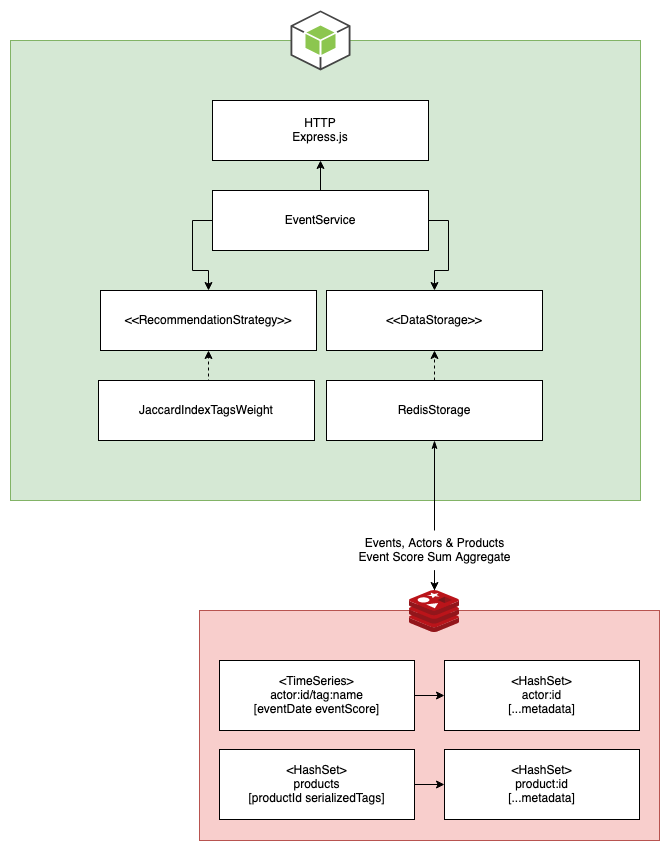

The diagram above was exported from draw.io. Its source (the exported page's mxGraphModel, read from the mxfile embedded in the PNG):
<mxGraphModel dx="1783" dy="1025" grid="1" gridSize="10" guides="1" tooltips="1" connect="1" arrows="1" fold="1" page="1" pageScale="1" pageWidth="827" pageHeight="1169" math="0" shadow="0">
  <root>
    <mxCell id="0" />
    <mxCell id="1" parent="0" />
    <mxCell id="r0pruG9ZnMZQPcUSS0aJ-5" value="" style="rounded=0;whiteSpace=wrap;html=1;fillColor=#d5e8d4;strokeColor=#82b366;" vertex="1" parent="1">
      <mxGeometry x="90" y="290" width="630" height="460" as="geometry" />
    </mxCell>
    <mxCell id="r0pruG9ZnMZQPcUSS0aJ-6" value="" style="outlineConnect=0;dashed=0;verticalLabelPosition=bottom;verticalAlign=top;align=center;html=1;shape=mxgraph.aws3.android;fillColor=#8CC64F;gradientColor=none;" vertex="1" parent="1">
      <mxGeometry x="370" y="260" width="60" height="60" as="geometry" />
    </mxCell>
    <mxCell id="r0pruG9ZnMZQPcUSS0aJ-8" value="&amp;lt;&amp;lt;RecommendationStrategy&amp;gt;&amp;gt;" style="rounded=0;whiteSpace=wrap;html=1;" vertex="1" parent="1">
      <mxGeometry x="180" y="540" width="216" height="60" as="geometry" />
    </mxCell>
    <mxCell id="r0pruG9ZnMZQPcUSS0aJ-15" style="edgeStyle=orthogonalEdgeStyle;rounded=0;orthogonalLoop=1;jettySize=auto;html=1;exitX=0.5;exitY=0;exitDx=0;exitDy=0;entryX=0.5;entryY=1;entryDx=0;entryDy=0;dashed=1;" edge="1" parent="1" source="r0pruG9ZnMZQPcUSS0aJ-9" target="r0pruG9ZnMZQPcUSS0aJ-8">
      <mxGeometry relative="1" as="geometry" />
    </mxCell>
    <mxCell id="r0pruG9ZnMZQPcUSS0aJ-9" value="JaccardIndexTagsWeight" style="rounded=0;whiteSpace=wrap;html=1;" vertex="1" parent="1">
      <mxGeometry x="178" y="630" width="216" height="60" as="geometry" />
    </mxCell>
    <mxCell id="r0pruG9ZnMZQPcUSS0aJ-10" value="&amp;lt;&amp;lt;DataStorage&amp;gt;&amp;gt;" style="rounded=0;whiteSpace=wrap;html=1;" vertex="1" parent="1">
      <mxGeometry x="406" y="540" width="216" height="60" as="geometry" />
    </mxCell>
    <mxCell id="r0pruG9ZnMZQPcUSS0aJ-18" style="edgeStyle=orthogonalEdgeStyle;rounded=0;orthogonalLoop=1;jettySize=auto;html=1;exitX=0.5;exitY=0;exitDx=0;exitDy=0;entryX=0.5;entryY=1;entryDx=0;entryDy=0;dashed=1;" edge="1" parent="1" source="r0pruG9ZnMZQPcUSS0aJ-11" target="r0pruG9ZnMZQPcUSS0aJ-10">
      <mxGeometry relative="1" as="geometry" />
    </mxCell>
    <mxCell id="r0pruG9ZnMZQPcUSS0aJ-28" style="edgeStyle=orthogonalEdgeStyle;rounded=0;orthogonalLoop=1;jettySize=auto;html=1;exitX=0.5;exitY=1;exitDx=0;exitDy=0;startArrow=none;" edge="1" parent="1" source="r0pruG9ZnMZQPcUSS0aJ-29" target="r0pruG9ZnMZQPcUSS0aJ-19">
      <mxGeometry relative="1" as="geometry" />
    </mxCell>
    <mxCell id="r0pruG9ZnMZQPcUSS0aJ-11" value="RedisStorage" style="rounded=0;whiteSpace=wrap;html=1;" vertex="1" parent="1">
      <mxGeometry x="406" y="630" width="216" height="60" as="geometry" />
    </mxCell>
    <mxCell id="r0pruG9ZnMZQPcUSS0aJ-16" style="edgeStyle=orthogonalEdgeStyle;rounded=0;orthogonalLoop=1;jettySize=auto;html=1;exitX=0;exitY=0.5;exitDx=0;exitDy=0;" edge="1" parent="1" source="r0pruG9ZnMZQPcUSS0aJ-12" target="r0pruG9ZnMZQPcUSS0aJ-8">
      <mxGeometry relative="1" as="geometry" />
    </mxCell>
    <mxCell id="r0pruG9ZnMZQPcUSS0aJ-17" style="edgeStyle=orthogonalEdgeStyle;rounded=0;orthogonalLoop=1;jettySize=auto;html=1;exitX=1;exitY=0.5;exitDx=0;exitDy=0;entryX=0.5;entryY=0;entryDx=0;entryDy=0;" edge="1" parent="1" source="r0pruG9ZnMZQPcUSS0aJ-12" target="r0pruG9ZnMZQPcUSS0aJ-10">
      <mxGeometry relative="1" as="geometry" />
    </mxCell>
    <mxCell id="r0pruG9ZnMZQPcUSS0aJ-34" style="edgeStyle=orthogonalEdgeStyle;rounded=0;orthogonalLoop=1;jettySize=auto;html=1;exitX=0.5;exitY=0;exitDx=0;exitDy=0;entryX=0.5;entryY=1;entryDx=0;entryDy=0;startArrow=none;startFill=0;" edge="1" parent="1" source="r0pruG9ZnMZQPcUSS0aJ-12" target="r0pruG9ZnMZQPcUSS0aJ-33">
      <mxGeometry relative="1" as="geometry" />
    </mxCell>
    <mxCell id="r0pruG9ZnMZQPcUSS0aJ-12" value="EventService" style="rounded=0;whiteSpace=wrap;html=1;" vertex="1" parent="1">
      <mxGeometry x="292" y="440" width="216" height="60" as="geometry" />
    </mxCell>
    <mxCell id="r0pruG9ZnMZQPcUSS0aJ-20" value="" style="rounded=0;whiteSpace=wrap;html=1;fillColor=#f8cecc;strokeColor=#b85450;" vertex="1" parent="1">
      <mxGeometry x="279" y="860" width="460" height="230" as="geometry" />
    </mxCell>
    <mxCell id="r0pruG9ZnMZQPcUSS0aJ-19" value="" style="sketch=0;aspect=fixed;html=1;points=[];align=center;image;fontSize=12;image=img/lib/mscae/Cache_Redis_Product.svg;" vertex="1" parent="1">
      <mxGeometry x="489" y="840" width="50" height="42" as="geometry" />
    </mxCell>
    <mxCell id="r0pruG9ZnMZQPcUSS0aJ-26" style="edgeStyle=orthogonalEdgeStyle;rounded=0;orthogonalLoop=1;jettySize=auto;html=1;exitX=1;exitY=0.5;exitDx=0;exitDy=0;entryX=0;entryY=0.5;entryDx=0;entryDy=0;" edge="1" parent="1" source="r0pruG9ZnMZQPcUSS0aJ-21" target="r0pruG9ZnMZQPcUSS0aJ-22">
      <mxGeometry relative="1" as="geometry" />
    </mxCell>
    <mxCell id="r0pruG9ZnMZQPcUSS0aJ-21" value="&lt;div&gt;&amp;lt;TimeSeries&amp;gt;&lt;br&gt;&lt;/div&gt;&lt;div&gt;actor:id/tag:name&lt;/div&gt;&lt;div&gt;[eventDate eventScore]&lt;/div&gt;" style="rounded=0;whiteSpace=wrap;html=1;" vertex="1" parent="1">
      <mxGeometry x="299" y="910" width="195" height="70" as="geometry" />
    </mxCell>
    <mxCell id="r0pruG9ZnMZQPcUSS0aJ-22" value="&lt;div&gt;&amp;lt;HashSet&amp;gt;&lt;br&gt;&lt;/div&gt;&lt;div&gt;actor:id&lt;/div&gt;&lt;div&gt;[...metadata]&lt;/div&gt;" style="rounded=0;whiteSpace=wrap;html=1;" vertex="1" parent="1">
      <mxGeometry x="524" y="910" width="195" height="70" as="geometry" />
    </mxCell>
    <mxCell id="r0pruG9ZnMZQPcUSS0aJ-23" value="&lt;div&gt;&amp;lt;HashSet&amp;gt;&lt;br&gt;&lt;/div&gt;&lt;div&gt;product:id&lt;/div&gt;&lt;div&gt;[...metadata]&lt;/div&gt;" style="rounded=0;whiteSpace=wrap;html=1;" vertex="1" parent="1">
      <mxGeometry x="524" y="999" width="195" height="70" as="geometry" />
    </mxCell>
    <mxCell id="r0pruG9ZnMZQPcUSS0aJ-27" style="edgeStyle=orthogonalEdgeStyle;rounded=0;orthogonalLoop=1;jettySize=auto;html=1;exitX=1;exitY=0.5;exitDx=0;exitDy=0;entryX=0;entryY=0.5;entryDx=0;entryDy=0;" edge="1" parent="1" source="r0pruG9ZnMZQPcUSS0aJ-24" target="r0pruG9ZnMZQPcUSS0aJ-23">
      <mxGeometry relative="1" as="geometry" />
    </mxCell>
    <mxCell id="r0pruG9ZnMZQPcUSS0aJ-24" value="&lt;div&gt;&amp;lt;HashSet&amp;gt;&lt;br&gt;&lt;/div&gt;&lt;div&gt;products&lt;/div&gt;&lt;div&gt;[productId serializedTags]&lt;/div&gt;" style="rounded=0;whiteSpace=wrap;html=1;" vertex="1" parent="1">
      <mxGeometry x="299" y="999" width="195" height="70" as="geometry" />
    </mxCell>
    <mxCell id="r0pruG9ZnMZQPcUSS0aJ-29" value="Events, Actors &amp;amp; Products&lt;br&gt;&lt;div&gt;Event Score Sum Aggregate &lt;/div&gt;" style="text;html=1;align=center;verticalAlign=middle;resizable=0;points=[];autosize=1;strokeColor=none;fillColor=none;" vertex="1" parent="1">
      <mxGeometry x="424" y="780" width="180" height="40" as="geometry" />
    </mxCell>
    <mxCell id="r0pruG9ZnMZQPcUSS0aJ-32" value="" style="edgeStyle=orthogonalEdgeStyle;rounded=0;orthogonalLoop=1;jettySize=auto;html=1;exitX=0.5;exitY=1;exitDx=0;exitDy=0;endArrow=none;startArrow=classicThin;startFill=1;" edge="1" parent="1" source="r0pruG9ZnMZQPcUSS0aJ-11" target="r0pruG9ZnMZQPcUSS0aJ-29">
      <mxGeometry relative="1" as="geometry">
        <mxPoint x="514" y="690" as="sourcePoint" />
        <mxPoint x="514" y="850" as="targetPoint" />
      </mxGeometry>
    </mxCell>
    <mxCell id="r0pruG9ZnMZQPcUSS0aJ-33" value="&lt;div&gt;HTTP&lt;/div&gt;Express.js" style="rounded=0;whiteSpace=wrap;html=1;" vertex="1" parent="1">
      <mxGeometry x="292" y="350" width="216" height="60" as="geometry" />
    </mxCell>
  </root>
</mxGraphModel>